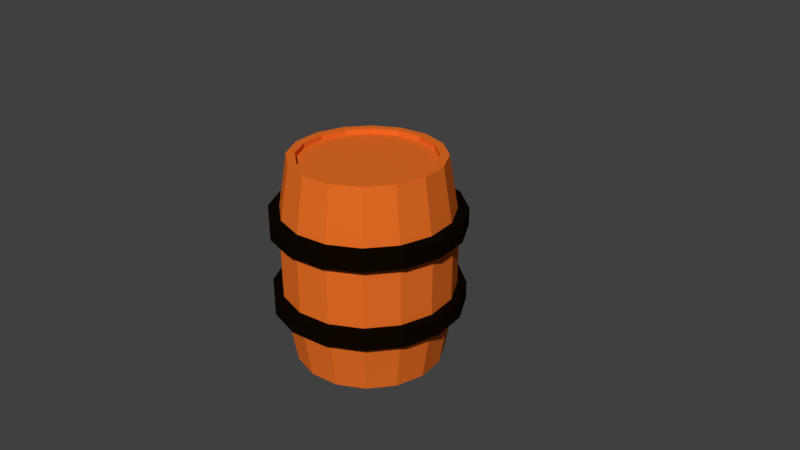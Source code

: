# Source: barrel_will.blend  (saved by Blender 2.79.0; exported with 4.5.12 LTS)
import bpy
from mathutils import Matrix  # noqa: F401  (used for matrix-valued properties, if any)

bpy.ops.wm.read_factory_settings(use_empty=True)
scene = bpy.context.scene
scene.name = 'Scene'

# ---- collections
col_collection_1 = bpy.data.collections.new('Collection 1'); scene.collection.children.link(col_collection_1)

# ---- materials (node trees are filled in below, after node groups)
mat_wood = bpy.data.materials.new('WOOD')
mat_wood.alpha_threshold = 0.0
mat_wood.use_transparent_shadow = False
mat_wood.diffuse_color = (0.8, 0.1564, 0.01911, 1.0)
mat_wood.roughness = 0.5
mat_material_001 = bpy.data.materials.new('Material.001')
mat_material_001.alpha_threshold = 0.0
mat_material_001.use_transparent_shadow = False
mat_material_001.diffuse_color = (0.004644, 0.002065, 0.0001248, 1.0)
mat_material_001.roughness = 0.5

# ---- material node trees

# ---- world
world_world = bpy.data.worlds.new('World'); scene.world = world_world
world_world.color = (0.05088, 0.05088, 0.05088)
world_world.use_sun_shadow = False
world_world.sun_shadow_jitter_overblur = 0.0
world_world.cycles.sampling_method = 'MANUAL'

# ---- cameras
cam_camera = bpy.data.cameras.new('Camera')
cam_camera.clip_end = 100.0
cam_camera.lens = 35.0
cam_camera.sensor_width = 32.0
cam_camera.sensor_height = 18.0
cam_camera.ortho_scale = 7.314
cam_camera.dof.focus_distance = 0.0
cam_camera.dof.aperture_fstop = 128.0

# ---- meshes
me_cylinder = bpy.data.meshes.new('Cylinder')
me_cylinder.from_pydata([(0.0, 1.0, 1.382), (0.3827, 0.9239, 1.382), (0.7071, 0.7071, 1.382), (0.9239, 0.3827, 1.382), (1.0, -4.371e-08, 1.382), (0.9239, -0.3827, 1.382), (0.7071, -0.7071, 1.382), (0.3827, -0.9239, 1.382), (1.51e-07, -1.0, 1.382), (-0.3827, -0.9239, 1.382), (-0.7071, -0.7071, 1.382), (-0.9239, -0.3827, 1.382), (-1.0, 1.192e-08, 1.382), (-0.9239, 0.3827, 1.382), (-0.7071, 0.7071, 1.382), (-0.3827, 0.9239, 1.382), (-1.784e-08, 1.143, 0.5264), (0.4374, 1.056, 0.5264), (0.8082, 0.8082, 0.5264), (1.056, 0.4374, 0.5264), (1.143, -4.676e-08, 0.5264), (1.056, -0.4374, 0.5264), (0.8082, -0.8082, 0.5264), (0.4374, -1.056, 0.5264), (1.547e-07, -1.143, 0.5264), (-0.4374, -1.056, 0.5264), (-0.8082, -0.8082, 0.5264), (-1.056, -0.4374, 0.5264), (-1.143, 1.682e-08, 0.5264), (-1.056, 0.4374, 0.5264), (-0.8082, 0.8082, 0.5264), (-0.4374, 1.056, 0.5264), (4.224e-09, 0.8866, 1.382), (0.3393, 0.8191, 1.382), (0.6269, 0.6269, 1.382), (0.8191, 0.3393, 1.382), (0.8866, -3.749e-08, 1.382), (0.8191, -0.3393, 1.382), (0.6269, -0.6269, 1.382), (0.3393, -0.8191, 1.382), (1.381e-07, -0.8866, 1.382), (-0.3393, -0.8191, 1.382), (-0.6269, -0.6269, 1.382), (-0.8191, -0.3393, 1.382), (-0.8866, 1.184e-08, 1.382), (-0.8191, 0.3393, 1.382), (-0.6269, 0.6269, 1.382), (-0.3393, 0.8191, 1.382), (5.071e-09, 0.8866, 1.313), (0.3393, 0.8191, 1.313), (0.6269, 0.6269, 1.313), (0.8191, 0.3393, 1.313), (0.8866, -3.749e-08, 1.313), (0.8191, -0.3393, 1.313), (0.6269, -0.6269, 1.313), (0.3393, -0.8191, 1.313), (1.389e-07, -0.8866, 1.313), (-0.3393, -0.8191, 1.313), (-0.6269, -0.6269, 1.313), (-0.8191, -0.3393, 1.313), (-0.8866, 1.184e-08, 1.313), (-0.8191, 0.3393, 1.313), (-0.6269, 0.6269, 1.313), (-0.3393, 0.8191, 1.313), (0.0, 1.0, -1.382), (0.3827, 0.9239, -1.382), (0.7071, 0.7071, -1.382), (0.9239, 0.3827, -1.382), (1.0, -4.371e-08, -1.382), (0.9239, -0.3827, -1.382), (0.7071, -0.7071, -1.382), (0.3827, -0.9239, -1.382), (1.51e-07, -1.0, -1.382), (-0.3827, -0.9239, -1.382), (-0.7071, -0.7071, -1.382), (-0.9239, -0.3827, -1.382), (-1.0, 1.192e-08, -1.382), (-0.9239, 0.3827, -1.382), (-0.7071, 0.7071, -1.382), (-0.3827, 0.9239, -1.382), (-1.784e-08, 1.143, -0.5264), (0.4374, 1.056, -0.5264), (0.8082, 0.8082, -0.5264), (1.056, 0.4374, -0.5264), (1.143, -4.676e-08, -0.5264), (1.056, -0.4374, -0.5264), (0.8082, -0.8082, -0.5264), (0.4374, -1.056, -0.5264), (1.547e-07, -1.143, -0.5264), (-0.4374, -1.056, -0.5264), (-0.8082, -0.8082, -0.5264), (-1.056, -0.4374, -0.5264), (-1.143, 1.682e-08, -0.5264), (-1.056, 0.4374, -0.5264), (-0.8082, 0.8082, -0.5264), (-0.4374, 1.056, -0.5264), (4.224e-09, 0.8866, -1.382), (0.3393, 0.8191, -1.382), (0.6269, 0.6269, -1.382), (0.8191, 0.3393, -1.382), (0.8866, -3.749e-08, -1.382), (0.8191, -0.3393, -1.382), (0.6269, -0.6269, -1.382), (0.3393, -0.8191, -1.382), (1.381e-07, -0.8866, -1.382), (-0.3393, -0.8191, -1.382), (-0.6269, -0.6269, -1.382), (-0.8191, -0.3393, -1.382), (-0.8866, 1.184e-08, -1.382), (-0.8191, 0.3393, -1.382), (-0.6269, 0.6269, -1.382), (-0.3393, 0.8191, -1.382), (5.071e-09, 0.8866, -1.313), (0.3393, 0.8191, -1.313), (0.6269, 0.6269, -1.313), (0.8191, 0.3393, -1.313), (0.8866, -3.749e-08, -1.313), (0.8191, -0.3393, -1.313), (0.6269, -0.6269, -1.313), (0.3393, -0.8191, -1.313), (1.389e-07, -0.8866, -1.313), (-0.3393, -0.8191, -1.313), (-0.6269, -0.6269, -1.313), (-0.8191, -0.3393, -1.313), (-0.8866, 1.184e-08, -1.313), (-0.8191, 0.3393, -1.313), (-0.6269, 0.6269, -1.313), (-0.3393, 0.8191, -1.313), (-1.784e-08, 1.143, 0.0), (0.4374, 1.056, 0.0), (0.8082, 0.8082, 0.0), (1.056, 0.4374, 0.0), (1.143, -4.676e-08, 0.0), (1.056, -0.4374, 0.0), (0.8082, -0.8082, 0.0), (0.4374, -1.056, 0.0), (1.547e-07, -1.143, 0.0), (-0.4374, -1.056, 0.0), (-0.8082, -0.8082, 0.0), (-1.056, -0.4374, 0.0), (-1.143, 1.682e-08, 0.0), (-1.056, 0.4374, 0.0), (-0.8082, 0.8082, 0.0), (-0.4374, 1.056, 0.0), (-0.0003999, 1.265, 0.671), (-0.0003999, 1.265, 0.4322), (0.4836, 1.168, 0.671), (0.4836, 1.168, 0.4322), (0.8939, 0.8943, 0.671), (0.8939, 0.8943, 0.4322), (1.168, 0.484, 0.671), (1.168, 0.484, 0.4322), (1.264, -1.247e-07, 0.671), (1.264, -1.247e-07, 0.4322), (1.168, -0.484, 0.671), (1.168, -0.484, 0.4322), (0.8939, -0.8943, 0.671), (0.8939, -0.8943, 0.4322), (0.4836, -1.168, 0.671), (0.4836, -1.168, 0.4322), (-0.0003997, -1.265, 0.671), (-0.0003997, -1.265, 0.4322), (-0.4844, -1.168, 0.671), (-0.4844, -1.168, 0.4322), (-0.8947, -0.8943, 0.671), (-0.8947, -0.8943, 0.4322), (-1.169, -0.484, 0.671), (-1.169, -0.484, 0.4322), (-1.265, -5.429e-08, 0.671), (-1.265, -5.429e-08, 0.4322), (-1.169, 0.484, 0.671), (-1.169, 0.484, 0.4322), (-0.8947, 0.8943, 0.671), (-0.8947, 0.8943, 0.4322), (-0.4844, 1.168, 0.671), (-0.4844, 1.168, 0.4322), (-0.0002957, 1.265, -0.3948), (-0.0002957, 1.265, -0.6336), (0.4837, 1.168, -0.3948), (0.4837, 1.168, -0.6336), (0.894, 0.8943, -0.3948), (0.894, 0.8943, -0.6336), (1.168, 0.484, -0.3948), (1.168, 0.484, -0.6336), (1.264, 1.853e-08, -0.3948), (1.264, 1.853e-08, -0.6336), (1.168, -0.484, -0.3948), (1.168, -0.484, -0.6336), (0.894, -0.8943, -0.3948), (0.894, -0.8943, -0.6336), (0.4837, -1.168, -0.3948), (0.4837, -1.168, -0.6336), (-0.0002956, -1.265, -0.3948), (-0.0002956, -1.265, -0.6336), (-0.4843, -1.168, -0.3948), (-0.4843, -1.168, -0.6336), (-0.8946, -0.8943, -0.3948), (-0.8946, -0.8943, -0.6336), (-1.169, -0.484, -0.3948), (-1.169, -0.484, -0.6336), (-1.265, 8.89e-08, -0.3948), (-1.265, 8.89e-08, -0.6336), (-1.169, 0.484, -0.3948), (-1.169, 0.484, -0.6336), (-0.8946, 0.8943, -0.3948), (-0.8946, 0.8943, -0.6336), (-0.4843, 1.168, -0.3948), (-0.4843, 1.168, -0.6336)], [], [(16, 0, 1, 17), (17, 1, 2, 18), (18, 2, 3, 19), (19, 3, 4, 20), (20, 4, 5, 21), (21, 5, 6, 22), (22, 6, 7, 23), (23, 7, 8, 24), (24, 8, 9, 25), (25, 9, 10, 26), (26, 10, 11, 27), (27, 11, 12, 28), (28, 12, 13, 29), (29, 13, 14, 30), (2, 1, 33, 34), (30, 14, 15, 31), (31, 15, 0, 16), (143, 31, 16, 128), (142, 30, 31, 143), (141, 29, 30, 142), (140, 28, 29, 141), (139, 27, 28, 140), (138, 26, 27, 139), (137, 25, 26, 138), (136, 24, 25, 137), (135, 23, 24, 136), (134, 22, 23, 135), (133, 21, 22, 134), (132, 20, 21, 133), (131, 19, 20, 132), (130, 18, 19, 131), (129, 17, 18, 130), (128, 16, 17, 129), (44, 43, 59, 60), (7, 6, 38, 39), (12, 11, 43, 44), (5, 4, 36, 37), (10, 9, 41, 42), (15, 14, 46, 47), (3, 2, 34, 35), (8, 7, 39, 40), (1, 0, 32, 33), (13, 12, 44, 45), (6, 5, 37, 38), (11, 10, 42, 43), (0, 15, 47, 32), (4, 3, 35, 36), (9, 8, 40, 41), (14, 13, 45, 46), (49, 48, 63, 62, 61, 60, 59, 58, 57, 56, 55, 54, 53, 52, 51, 50), (37, 36, 52, 53), (45, 44, 60, 61), (38, 37, 53, 54), (46, 45, 61, 62), (39, 38, 54, 55), (47, 46, 62, 63), (40, 39, 55, 56), (33, 32, 48, 49), (32, 47, 63, 48), (41, 40, 56, 57), (34, 33, 49, 50), (42, 41, 57, 58), (35, 34, 50, 51), (43, 42, 58, 59), (36, 35, 51, 52), (80, 81, 65, 64), (81, 82, 66, 65), (82, 83, 67, 66), (83, 84, 68, 67), (84, 85, 69, 68), (85, 86, 70, 69), (86, 87, 71, 70), (87, 88, 72, 71), (88, 89, 73, 72), (89, 90, 74, 73), (90, 91, 75, 74), (91, 92, 76, 75), (92, 93, 77, 76), (93, 94, 78, 77), (66, 98, 97, 65), (94, 95, 79, 78), (95, 80, 64, 79), (143, 128, 80, 95), (142, 143, 95, 94), (141, 142, 94, 93), (140, 141, 93, 92), (139, 140, 92, 91), (138, 139, 91, 90), (137, 138, 90, 89), (136, 137, 89, 88), (135, 136, 88, 87), (134, 135, 87, 86), (133, 134, 86, 85), (132, 133, 85, 84), (131, 132, 84, 83), (130, 131, 83, 82), (129, 130, 82, 81), (128, 129, 81, 80), (108, 124, 123, 107), (71, 103, 102, 70), (76, 108, 107, 75), (69, 101, 100, 68), (74, 106, 105, 73), (79, 111, 110, 78), (67, 99, 98, 66), (72, 104, 103, 71), (65, 97, 96, 64), (77, 109, 108, 76), (70, 102, 101, 69), (75, 107, 106, 74), (64, 96, 111, 79), (68, 100, 99, 67), (73, 105, 104, 72), (78, 110, 109, 77), (113, 114, 115, 116, 117, 118, 119, 120, 121, 122, 123, 124, 125, 126, 127, 112), (101, 117, 116, 100), (109, 125, 124, 108), (102, 118, 117, 101), (110, 126, 125, 109), (103, 119, 118, 102), (111, 127, 126, 110), (104, 120, 119, 103), (97, 113, 112, 96), (96, 112, 127, 111), (105, 121, 120, 104), (98, 114, 113, 97), (106, 122, 121, 105), (99, 115, 114, 98), (107, 123, 122, 106), (100, 116, 115, 99), (144, 145, 147, 146), (146, 147, 149, 148), (148, 149, 151, 150), (150, 151, 153, 152), (152, 153, 155, 154), (154, 155, 157, 156), (156, 157, 159, 158), (158, 159, 161, 160), (160, 161, 163, 162), (162, 163, 165, 164), (164, 165, 167, 166), (166, 167, 169, 168), (168, 169, 171, 170), (170, 171, 173, 172), (147, 145, 175, 173, 171, 169, 167, 165, 163, 161, 159, 157, 155, 153, 151, 149), (172, 173, 175, 174), (174, 175, 145, 144), (144, 146, 148, 150, 152, 154, 156, 158, 160, 162, 164, 166, 168, 170, 172, 174), (176, 177, 179, 178), (178, 179, 181, 180), (180, 181, 183, 182), (182, 183, 185, 184), (184, 185, 187, 186), (186, 187, 189, 188), (188, 189, 191, 190), (190, 191, 193, 192), (192, 193, 195, 194), (194, 195, 197, 196), (196, 197, 199, 198), (198, 199, 201, 200), (200, 201, 203, 202), (202, 203, 205, 204), (179, 177, 207, 205, 203, 201, 199, 197, 195, 193, 191, 189, 187, 185, 183, 181), (204, 205, 207, 206), (206, 207, 177, 176), (176, 178, 180, 182, 184, 186, 188, 190, 192, 194, 196, 198, 200, 202, 204, 206)])
me_cylinder.polygons.foreach_set('material_index', [0, 0, 0, 0, 0, 0, 0, 0, 0, 0, 0, 0, 0, 0, 0, 0, 0, 0, 0, 0, 0, 0, 0, 0, 0, 0, 0, 0, 0, 0, 0, 0, 0, 0, 0, 0, 0, 0, 0, 0, 0, 0, 0, 0, 0, 0, 0, 0, 0, 0, 0, 0, 0, 0, 0, 0, 0, 0, 0, 0, 0, 0, 0, 0, 0, 0, 0, 0, 0, 0, 0, 0, 0, 0, 0, 0, 0, 0, 0, 0, 0, 0, 0, 0, 0, 0, 0, 0, 0, 0, 0, 0, 0, 0, 0, 0, 0, 0, 0, 0, 0, 0, 0, 0, 0, 0, 0, 0, 0, 0, 0, 0, 0, 0, 0, 0, 0, 0, 0, 0, 0, 0, 0, 0, 0, 0, 0, 0, 0, 0, 1, 1, 1, 1, 1, 1, 1, 1, 1, 1, 1, 1, 1, 1, 1, 1, 1, 1, 1, 1, 1, 1, 1, 1, 1, 1, 1, 1, 1, 1, 1, 1, 1, 1, 1, 1])
_uv = me_cylinder.uv_layers.new(name='UVMap')
_uv.uv.foreach_set('vector', [0.7964, 0.2947, 0.7881, 0.4254, 0.7266, 0.4215, 0.7333, 0.2923, 0.7333, 0.2923, 0.7266, 0.4215, 0.6656, 0.4181, 0.6712, 0.2903, 0.6712, 0.2903, 0.6656, 0.4181, 0.605, 0.4151, 0.6098, 0.2884, 0.6098, 0.2884, 0.605, 0.4151, 0.5448, 0.4125, 0.5491, 0.2868, 0.5491, 0.2868, 0.5448, 0.4125, 0.485, 0.4101, 0.4888, 0.2853, 0.4888, 0.2853, 0.485, 0.4101, 0.4256, 0.4079, 0.4289, 0.2839, 0.4289, 0.2839, 0.4256, 0.4079, 0.3666, 0.4061, 0.3692, 0.2827, 0.3692, 0.2827, 0.3666, 0.4061, 0.3079, 0.4046, 0.3097, 0.2817, 0.3097, 0.2817, 0.3079, 0.4046, 0.2495, 0.4037, 0.2501, 0.281, 0.2501, 0.281, 0.2495, 0.4037, 0.1914, 0.4035, 0.1901, 0.2807, 0.1901, 0.2807, 0.1914, 0.4035, 0.1336, 0.4045, 0.1293, 0.2811, 0.1293, 0.2811, 0.1336, 0.4045, 0.07583, 0.4073, 0.06699, 0.2827, 0.06699, 0.2827, 0.07583, 0.4073, 0.01855, 0.4129, 0.002021, 0.2861, 0.9966, 0.3069, 0.9747, 0.445, 0.9122, 0.4366, 0.9272, 0.3015, 0.4762, 0.7391, 0.4167, 0.7394, 0.4198, 0.7227, 0.4735, 0.7223, 0.9272, 0.3015, 0.9122, 0.4366, 0.85, 0.4303, 0.8608, 0.2977, 0.8608, 0.2977, 0.85, 0.4303, 0.7881, 0.4254, 0.7964, 0.2947, 0.8638, 0.2206, 0.8608, 0.2977, 0.7964, 0.2947, 0.7989, 0.2195, 0.9306, 0.2217, 0.9272, 0.3015, 0.8608, 0.2977, 0.8638, 0.2206, 0.9999, 0.2229, 0.9966, 0.3069, 0.9272, 0.3015, 0.9306, 0.2217, 0.06647, 0.2073, 0.06699, 0.2827, 0.002021, 0.2861, 0.0001265, 0.2061, 0.1296, 0.2083, 0.1293, 0.2811, 0.06699, 0.2827, 0.06647, 0.2073, 0.1909, 0.2093, 0.1901, 0.2807, 0.1293, 0.2811, 0.1296, 0.2083, 0.2512, 0.2104, 0.2501, 0.281, 0.1901, 0.2807, 0.1909, 0.2093, 0.311, 0.2114, 0.3097, 0.2817, 0.2501, 0.281, 0.2512, 0.2104, 0.3707, 0.2124, 0.3692, 0.2827, 0.3097, 0.2817, 0.311, 0.2114, 0.4304, 0.2134, 0.4289, 0.2839, 0.3692, 0.2827, 0.3707, 0.2124, 0.4904, 0.2144, 0.4888, 0.2853, 0.4289, 0.2839, 0.4304, 0.2134, 0.5508, 0.2154, 0.5491, 0.2868, 0.4888, 0.2853, 0.4904, 0.2144, 0.6117, 0.2164, 0.6098, 0.2884, 0.5491, 0.2868, 0.5508, 0.2154, 0.6732, 0.2174, 0.6712, 0.2903, 0.6098, 0.2884, 0.6117, 0.2164, 0.7355, 0.2185, 0.7333, 0.2923, 0.6712, 0.2903, 0.6732, 0.2174, 0.7989, 0.2195, 0.7964, 0.2947, 0.7333, 0.2923, 0.7355, 0.2185, 0.3318, 0.5205, 0.3699, 0.4833, 0.3758, 0.4919, 0.3404, 0.5263, 0.5754, 0.5094, 0.5987, 0.5643, 0.582, 0.5675, 0.5613, 0.5189, 0.318, 0.5108, 0.3607, 0.4689, 0.3699, 0.4833, 0.3318, 0.5205, 0.5986, 0.6237, 0.5752, 0.6781, 0.5615, 0.6683, 0.5821, 0.6201, 0.4162, 0.4458, 0.4765, 0.4452, 0.4732, 0.462, 0.4195, 0.4626, 0.3181, 0.6779, 0.2945, 0.624, 0.3109, 0.6207, 0.3319, 0.6684, 0.532, 0.7188, 0.4762, 0.7391, 0.4735, 0.7223, 0.5233, 0.7043, 0.5325, 0.4675, 0.5754, 0.5094, 0.5613, 0.5189, 0.523, 0.4818, 0.4167, 0.7394, 0.3611, 0.7184, 0.3702, 0.7042, 0.4198, 0.7227, 0.2945, 0.5651, 0.318, 0.5108, 0.3318, 0.5205, 0.3109, 0.5687, 0.5987, 0.5643, 0.5986, 0.6237, 0.5821, 0.6201, 0.582, 0.5675, 0.3607, 0.4689, 0.4162, 0.4458, 0.4195, 0.4626, 0.3699, 0.4833, 0.3611, 0.7184, 0.3181, 0.6779, 0.3319, 0.6684, 0.3702, 0.7042, 0.5752, 0.6781, 0.532, 0.7188, 0.5233, 0.7043, 0.5615, 0.6683, 0.4765, 0.4452, 0.5325, 0.4675, 0.523, 0.4818, 0.4732, 0.462, 0.2945, 0.624, 0.2945, 0.5651, 0.3109, 0.5687, 0.3109, 0.6207, 0.4215, 0.7125, 0.3754, 0.6954, 0.34, 0.6623, 0.3208, 0.6185, 0.3209, 0.5706, 0.3404, 0.5263, 0.3758, 0.4919, 0.4217, 0.4728, 0.4715, 0.4723, 0.5175, 0.4906, 0.5528, 0.5248, 0.572, 0.5697, 0.5721, 0.6182, 0.553, 0.6626, 0.5178, 0.6957, 0.4715, 0.7121, 0.5821, 0.6201, 0.5615, 0.6683, 0.553, 0.6626, 0.5721, 0.6182, 0.3109, 0.5687, 0.3318, 0.5205, 0.3404, 0.5263, 0.3209, 0.5706, 0.582, 0.5675, 0.5821, 0.6201, 0.5721, 0.6182, 0.572, 0.5697, 0.3109, 0.6207, 0.3109, 0.5687, 0.3209, 0.5706, 0.3208, 0.6185, 0.5613, 0.5189, 0.582, 0.5675, 0.572, 0.5697, 0.5528, 0.5248, 0.3319, 0.6684, 0.3109, 0.6207, 0.3208, 0.6185, 0.34, 0.6623, 0.523, 0.4818, 0.5613, 0.5189, 0.5528, 0.5248, 0.5175, 0.4906, 0.4198, 0.7227, 0.3702, 0.7042, 0.3754, 0.6954, 0.4215, 0.7125, 0.3702, 0.7042, 0.3319, 0.6684, 0.34, 0.6623, 0.3754, 0.6954, 0.4732, 0.462, 0.523, 0.4818, 0.5175, 0.4906, 0.4715, 0.4723, 0.4735, 0.7223, 0.4198, 0.7227, 0.4215, 0.7125, 0.4715, 0.7121, 0.4195, 0.4626, 0.4732, 0.462, 0.4715, 0.4723, 0.4217, 0.4728, 0.5233, 0.7043, 0.4735, 0.7223, 0.4715, 0.7121, 0.5178, 0.6957, 0.3699, 0.4833, 0.4195, 0.4626, 0.4217, 0.4728, 0.3758, 0.4919, 0.5615, 0.6683, 0.5233, 0.7043, 0.5178, 0.6957, 0.553, 0.6626, 0.7989, 0.1443, 0.7358, 0.1446, 0.7334, 0.01532, 0.795, 0.01341, 0.7358, 0.1446, 0.6737, 0.1446, 0.6723, 0.01664, 0.7334, 0.01532, 0.6737, 0.1446, 0.6123, 0.1444, 0.6116, 0.01756, 0.6723, 0.01664, 0.6123, 0.1444, 0.5515, 0.144, 0.5514, 0.01819, 0.6116, 0.01756, 0.5515, 0.144, 0.4912, 0.1435, 0.4915, 0.01858, 0.5514, 0.01819, 0.4912, 0.1435, 0.4312, 0.1428, 0.4321, 0.01873, 0.4915, 0.01858, 0.4312, 0.1428, 0.3716, 0.142, 0.3731, 0.01861, 0.4321, 0.01873, 0.3716, 0.142, 0.312, 0.141, 0.3144, 0.01812, 0.3731, 0.01861, 0.312, 0.141, 0.2524, 0.1398, 0.256, 0.01711, 0.3144, 0.01812, 0.2524, 0.1398, 0.1925, 0.138, 0.1979, 0.01533, 0.256, 0.01711, 0.1925, 0.138, 0.1317, 0.1355, 0.1401, 0.01238, 0.1979, 0.01533, 0.1317, 0.1355, 0.06951, 0.1319, 0.08253, 0.00764, 0.1401, 0.01238, 0.06951, 0.1319, 0.004699, 0.1263, 0.02547, 0.0001266, 0.08253, 0.00764, 0.9994, 0.1389, 0.9298, 0.142, 0.9194, 0.00644, 0.9822, 0.0001265, 0.1747, 0.4452, 0.1715, 0.4617, 0.1193, 0.4616, 0.1158, 0.4452, 0.9298, 0.142, 0.8634, 0.1435, 0.857, 0.01061, 0.9194, 0.00644, 0.8634, 0.1435, 0.7989, 0.1443, 0.795, 0.01341, 0.857, 0.01061, 0.8638, 0.2206, 0.7989, 0.2195, 0.7989, 0.1443, 0.8634, 0.1435, 0.9306, 0.2217, 0.8638, 0.2206, 0.8634, 0.1435, 0.9298, 0.142, 0.9999, 0.2229, 0.9306, 0.2217, 0.9298, 0.142, 0.9994, 0.1389, 0.06647, 0.2073, 0.0001265, 0.2061, 0.004699, 0.1263, 0.06951, 0.1319, 0.1296, 0.2083, 0.06647, 0.2073, 0.06951, 0.1319, 0.1317, 0.1355, 0.1909, 0.2093, 0.1296, 0.2083, 0.1317, 0.1355, 0.1925, 0.138, 0.2512, 0.2104, 0.1909, 0.2093, 0.1925, 0.138, 0.2524, 0.1398, 0.311, 0.2114, 0.2512, 0.2104, 0.2524, 0.1398, 0.312, 0.141, 0.3707, 0.2124, 0.311, 0.2114, 0.312, 0.141, 0.3716, 0.142, 0.4304, 0.2134, 0.3707, 0.2124, 0.3716, 0.142, 0.4312, 0.1428, 0.4904, 0.2144, 0.4304, 0.2134, 0.4312, 0.1428, 0.4912, 0.1435, 0.5508, 0.2154, 0.4904, 0.2144, 0.4912, 0.1435, 0.5515, 0.144, 0.6117, 0.2164, 0.5508, 0.2154, 0.5515, 0.144, 0.6123, 0.1444, 0.6732, 0.2174, 0.6117, 0.2164, 0.6123, 0.1444, 0.6737, 0.1446, 0.7355, 0.2185, 0.6732, 0.2174, 0.6737, 0.1446, 0.7358, 0.1446, 0.7989, 0.2195, 0.7355, 0.2185, 0.7358, 0.1446, 0.7989, 0.1443, 0.03532, 0.6738, 0.04412, 0.6687, 0.07691, 0.7039, 0.07092, 0.7121, 0.2719, 0.6832, 0.2575, 0.6741, 0.2774, 0.6243, 0.2943, 0.6273, 0.02109, 0.6828, 0.03532, 0.6738, 0.07092, 0.7121, 0.06141, 0.7259, 0.2937, 0.5669, 0.277, 0.5705, 0.2565, 0.5209, 0.2707, 0.5114, 0.1157, 0.7493, 0.1189, 0.7328, 0.1715, 0.7329, 0.175, 0.7495, 0.02145, 0.5119, 0.03589, 0.5206, 0.01689, 0.5703, 0.0001265, 0.5675, 0.2292, 0.4686, 0.2197, 0.4826, 0.1715, 0.4617, 0.1747, 0.4452, 0.23, 0.7262, 0.2203, 0.7123, 0.2575, 0.6741, 0.2719, 0.6832, 0.1158, 0.4452, 0.1193, 0.4616, 0.07157, 0.4823, 0.06175, 0.4687, 0.0006147, 0.6273, 0.01728, 0.624, 0.03532, 0.6738, 0.02109, 0.6828, 0.2943, 0.6273, 0.2774, 0.6243, 0.277, 0.5705, 0.2937, 0.5669, 0.06141, 0.7259, 0.07092, 0.7121, 0.1189, 0.7328, 0.1157, 0.7493, 0.06175, 0.4687, 0.07157, 0.4823, 0.03589, 0.5206, 0.02145, 0.5119, 0.2707, 0.5114, 0.2565, 0.5209, 0.2197, 0.4826, 0.2292, 0.4686, 0.175, 0.7495, 0.1715, 0.7329, 0.2203, 0.7123, 0.23, 0.7262, 0.0001265, 0.5675, 0.01689, 0.5703, 0.01728, 0.624, 0.0006147, 0.6273, 0.1212, 0.4715, 0.1693, 0.4716, 0.2137, 0.4909, 0.2477, 0.5264, 0.2667, 0.5725, 0.2671, 0.6222, 0.2488, 0.6683, 0.2145, 0.7037, 0.1696, 0.7228, 0.1211, 0.7229, 0.07691, 0.7039, 0.04412, 0.6687, 0.02756, 0.6224, 0.02709, 0.5723, 0.04456, 0.5262, 0.07731, 0.4907, 0.277, 0.5705, 0.2667, 0.5725, 0.2477, 0.5264, 0.2565, 0.5209, 0.01728, 0.624, 0.02756, 0.6224, 0.04412, 0.6687, 0.03532, 0.6738, 0.2774, 0.6243, 0.2671, 0.6222, 0.2667, 0.5725, 0.277, 0.5705, 0.01689, 0.5703, 0.02709, 0.5723, 0.02756, 0.6224, 0.01728, 0.624, 0.2575, 0.6741, 0.2488, 0.6683, 0.2671, 0.6222, 0.2774, 0.6243, 0.03589, 0.5206, 0.04456, 0.5262, 0.02709, 0.5723, 0.01689, 0.5703, 0.2203, 0.7123, 0.2145, 0.7037, 0.2488, 0.6683, 0.2575, 0.6741, 0.1193, 0.4616, 0.1212, 0.4715, 0.07731, 0.4907, 0.07157, 0.4823, 0.07157, 0.4823, 0.07731, 0.4907, 0.04456, 0.5262, 0.03589, 0.5206, 0.1715, 0.7329, 0.1696, 0.7228, 0.2145, 0.7037, 0.2203, 0.7123, 0.1715, 0.4617, 0.1693, 0.4716, 0.1212, 0.4715, 0.1193, 0.4616, 0.1189, 0.7328, 0.1211, 0.7229, 0.1696, 0.7228, 0.1715, 0.7329, 0.2197, 0.4826, 0.2137, 0.4909, 0.1693, 0.4716, 0.1715, 0.4617, 0.07092, 0.7121, 0.07691, 0.7039, 0.1211, 0.7229, 0.1189, 0.7328, 0.2565, 0.5209, 0.2477, 0.5264, 0.2137, 0.4909, 0.2197, 0.4826, 0.9374, 0.9696, 0.9374, 0.9998, 0.8749, 0.9998, 0.8749, 0.9696, 0.8749, 0.9696, 0.8749, 0.9998, 0.8124, 0.9998, 0.8124, 0.9696, 0.8124, 0.9696, 0.8124, 0.9998, 0.7499, 0.9998, 0.7499, 0.9696, 0.7499, 0.9696, 0.7499, 0.9998, 0.6874, 0.9998, 0.6874, 0.9696, 0.6874, 0.9696, 0.6874, 0.9998, 0.625, 0.9998, 0.625, 0.9696, 0.625, 0.9696, 0.625, 0.9998, 0.5625, 0.9998, 0.5625, 0.9696, 0.5625, 0.9696, 0.5625, 0.9998, 0.5, 0.9998, 0.5, 0.9696, 0.5, 0.9696, 0.5, 0.9998, 0.4375, 0.9998, 0.4375, 0.9696, 0.4375, 0.9696, 0.4375, 0.9998, 0.375, 0.9998, 0.375, 0.9696, 0.375, 0.9696, 0.375, 0.9998, 0.3126, 0.9998, 0.3126, 0.9696, 0.3126, 0.9696, 0.3126, 0.9998, 0.2501, 0.9998, 0.2501, 0.9696, 0.2501, 0.9696, 0.2501, 0.9998, 0.1876, 0.9998, 0.1876, 0.9696, 0.1876, 0.9696, 0.1876, 0.9998, 0.1251, 0.9998, 0.1251, 0.9696, 0.1251, 0.9696, 0.1251, 0.9998, 0.06264, 0.9998, 0.06264, 0.9696, 0.9749, 0.888, 0.9307, 0.9322, 0.873, 0.9561, 0.8105, 0.9561, 0.7528, 0.9322, 0.7086, 0.888, 0.6847, 0.8303, 0.6847, 0.7678, 0.7086, 0.7101, 0.7528, 0.6659, 0.8105, 0.642, 0.873, 0.642, 0.9307, 0.6659, 0.9749, 0.7101, 0.9988, 0.7678, 0.9988, 0.8303, 0.06264, 0.9696, 0.06264, 0.9998, 0.0001604, 0.9998, 0.0001604, 0.9696, 0.9998, 0.9696, 0.9998, 0.9998, 0.9374, 0.9998, 0.9374, 0.9696, 0.7547, 0.664, 0.8125, 0.6401, 0.8749, 0.6401, 0.9327, 0.664, 0.9768, 0.7082, 1.001, 0.7659, 1.001, 0.8284, 0.9768, 0.8861, 0.9327, 0.9303, 0.8749, 0.9542, 0.8125, 0.9542, 0.7547, 0.9303, 0.7105, 0.8861, 0.6866, 0.8284, 0.6866, 0.7659, 0.7105, 0.7082, 0.9374, 0.9688, 0.9374, 0.9991, 0.8749, 0.9991, 0.8749, 0.9688, 0.8749, 0.9688, 0.8749, 0.9991, 0.8124, 0.9991, 0.8124, 0.9688, 0.8124, 0.9688, 0.8124, 0.9991, 0.7499, 0.9991, 0.7499, 0.9688, 0.7499, 0.9688, 0.7499, 0.9991, 0.6874, 0.9991, 0.6874, 0.9688, 0.6874, 0.9688, 0.6874, 0.9991, 0.625, 0.9991, 0.625, 0.9688, 0.625, 0.9688, 0.625, 0.9991, 0.5625, 0.9991, 0.5625, 0.9688, 0.5625, 0.9688, 0.5625, 0.9991, 0.5, 0.9991, 0.5, 0.9688, 0.5, 0.9688, 0.5, 0.9991, 0.4375, 0.9991, 0.4375, 0.9688, 0.4375, 0.9688, 0.4375, 0.9991, 0.375, 0.9991, 0.375, 0.9688, 0.375, 0.9688, 0.375, 0.9991, 0.3126, 0.9991, 0.3126, 0.9688, 0.3126, 0.9688, 0.3126, 0.9991, 0.2501, 0.9991, 0.2501, 0.9688, 0.2501, 0.9688, 0.2501, 0.9991, 0.1876, 0.9991, 0.1876, 0.9688, 0.1876, 0.9688, 0.1876, 0.9991, 0.1251, 0.9991, 0.1251, 0.9688, 0.1251, 0.9688, 0.1251, 0.9991, 0.06264, 0.9991, 0.06264, 0.9688, 0.8105, 0.9567, 0.7528, 0.9328, 0.7086, 0.8886, 0.6847, 0.8309, 0.6847, 0.7684, 0.7086, 0.7107, 0.7528, 0.6665, 0.8105, 0.6426, 0.873, 0.6426, 0.9307, 0.6665, 0.9749, 0.7107, 0.9988, 0.7684, 0.9988, 0.8309, 0.9749, 0.8886, 0.9307, 0.9328, 0.873, 0.9567, 0.06264, 0.9688, 0.06264, 0.9991, 0.0001604, 0.9991, 0.0001604, 0.9688, 0.9998, 0.9688, 0.9998, 0.9991, 0.9374, 0.9991, 0.9374, 0.9688, 0.8719, 0.6426, 0.9296, 0.6665, 0.9738, 0.7107, 0.9977, 0.7684, 0.9977, 0.8309, 0.9738, 0.8886, 0.9296, 0.9328, 0.8719, 0.9567, 0.8094, 0.9567, 0.7517, 0.9328, 0.7075, 0.8886, 0.6836, 0.8309, 0.6836, 0.7684, 0.7075, 0.7107, 0.7517, 0.6665, 0.8094, 0.6426])
me_cylinder.materials.append(mat_wood)
me_cylinder.materials.append(mat_material_001)
me_cylinder.use_remesh_preserve_volume = False
me_cylinder.use_remesh_preserve_attributes = False
me_cylinder.use_mirror_vertex_groups = False
me_cylinder.update()

# ---- objects
ob_barrell = bpy.data.objects.new('Barrell', me_cylinder)
ob_camera = bpy.data.objects.new('Camera', cam_camera)

# ---- transforms, parenting, visibility, modifiers, constraints
ob_barrell.location = (0.0, 0.0, 0.0)
ob_barrell.lineart.crease_threshold = 0.0
ob_camera.location = (7.481, -6.508, 5.344)
ob_camera.rotation_euler = (1.109, 0.0, 0.8149)
ob_camera.lock_rotations_4d = False
ob_camera.empty_display_type = 'ARROWS'
ob_camera.color = (0.0, 0.0, 0.0, 0.0)
ob_camera.display_type = 'WIRE'
ob_camera.lineart.crease_threshold = 0.0

# ---- collection membership
col_collection_1.objects.link(ob_barrell)
col_collection_1.objects.link(ob_camera)

# ---- scene / render settings (as saved in the file)
scene.camera = ob_camera
scene.frame_start = 1; scene.frame_end = 250; scene.frame_set(1)
scene.render.engine = 'BLENDER_EEVEE_NEXT'
scene.render.resolution_percentage = 50
scene.render.dither_intensity = 0.0
scene.cycles.use_denoising = False
scene.cycles.samples = 128
scene.cycles.sampling_pattern = 'TABULATED_SOBOL'
scene.cycles.use_adaptive_sampling = False
scene.cycles.use_light_tree = False
scene.cycles.blur_glossy = 0.0
scene.cycles.sample_clamp_indirect = 0.0
scene.view_settings.view_transform = 'Standard'
bpy.context.view_layer.update()

# ---- added for rendering (the .blend has no usable light): sun
light_auto_sun = bpy.data.lights.new('AutoSun', 'SUN')
light_auto_sun.energy = 3.0
light_auto_sun.angle = 0.0523599
ob_auto_sun = bpy.data.objects.new('AutoSun', light_auto_sun)
scene.collection.objects.link(ob_auto_sun)
ob_auto_sun.rotation_euler = (0.872665, 0.174533, 0.523599)
bpy.context.view_layer.update()
